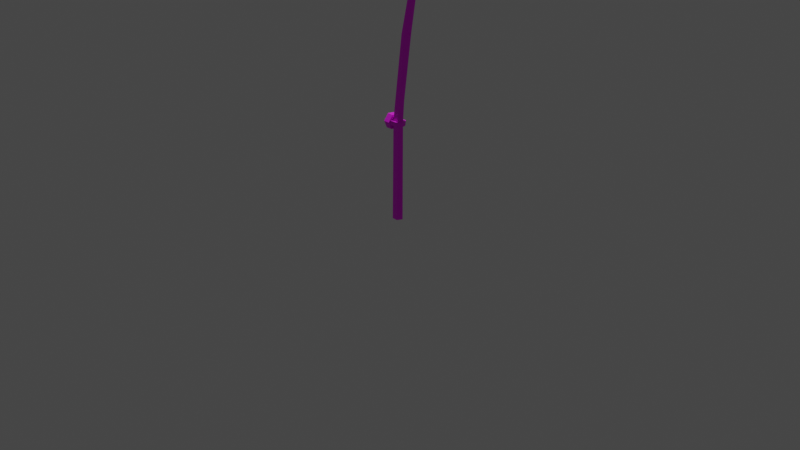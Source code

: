 # Source: FishingRod.blend  (saved by Blender 3.6.13; exported with 4.5.12 LTS)
import bpy
from mathutils import Matrix  # noqa: F401  (used for matrix-valued properties, if any)

bpy.ops.wm.read_factory_settings(use_empty=True)
scene = bpy.context.scene
scene.name = 'Scene'

# ---- collections
col_collection = bpy.data.collections.new('Collection'); scene.collection.children.link(col_collection)

# ---- images (referenced by path relative to the original .blend; pixels are not part of the script)
import os
ASSET_DIR = os.environ.get("B2B_ASSET_DIR", "")  # directory of the original .blend (textures are referenced by path, not embedded)
HERE = os.path.dirname(os.path.abspath(__file__))  # packed textures are extracted next to this script under _unpacked/

def load_image(name, relpath, width, height, colorspace="sRGB"):
    """Load a texture the original file referenced (path relative to the .blend, or extracted next to this script)."""
    p = next((c for c in (os.path.join(HERE, relpath), os.path.join(ASSET_DIR, relpath)) if relpath and os.path.exists(c)), "")
    if p:
        img = bpy.data.images.load(p, check_existing=True)
        img.name = name
    else:  # same state as the original file: an image datablock whose file is absent (Cycles renders it pink)
        img = bpy.data.images.new(name, width, height)
        img.source = "FILE"
        img.filepath = "//" + (relpath or name)
    img.colorspace_settings.name = colorspace
    return img
img_fishingroduvmap_png = load_image('FishingRodUVMap.png', 'FishingRodUVMap.png', 1024, 1024, 'sRGB')

# ---- materials (node trees are filled in below, after node groups)
mat_material_001 = bpy.data.materials.new('Material.001')
mat_material_001.alpha_threshold = 0.0
mat_material_001.use_transparent_shadow = False

# ---- material node trees
mat_material_001.use_nodes = True; mat_material_001.node_tree.nodes.clear()
_N = mat_material_001.node_tree.nodes; _L = mat_material_001.node_tree.links
n0 = _N.new('ShaderNodeOutputMaterial'); n0.name = 'Material Output'; n0.location = (300, 300)
n1 = _N.new('ShaderNodeTexImage'); n1.name = 'Image Texture'; n1.location = (-280, 280)
n1.image = img_fishingroduvmap_png
n2 = _N.new('ShaderNodeBsdfPrincipled'); n2.name = 'Principled BSDF'; n2.location = (10, 300)
n2.distribution = 'GGX'
n2.subsurface_method = 'RANDOM_WALK_SKIN'
n2.inputs[3].default_value = 1.45
n2.inputs[27].default_value = (0.0, 0.0, 0.0, 1.0)
n2.inputs[28].default_value = 1.0
_L.new(n2.outputs[0], n0.inputs[0])
_L.new(n1.outputs[0], n2.inputs[0])
_L.new(n1.outputs[1], n2.inputs[4])
n0.is_active_output = True

# ---- world
world_world = bpy.data.worlds.new('World'); scene.world = world_world
world_world.use_nodes = True; world_world.node_tree.nodes.clear()
_N = world_world.node_tree.nodes; _L = world_world.node_tree.links
n0 = _N.new('ShaderNodeOutputWorld'); n0.name = 'World Output'; n0.location = (300, 300)
n1 = _N.new('ShaderNodeBackground'); n1.name = 'Background'; n1.location = (10, 300)
n1.inputs[0].default_value = (0.05088, 0.05088, 0.05088, 1.0)
_L.new(n1.outputs[0], n0.inputs[0])
n0.is_active_output = True
world_world.color = (0.05088, 0.05088, 0.05088)
world_world.use_sun_shadow = False
world_world.sun_shadow_jitter_overblur = 0.0

# ---- cameras
cam_camera = bpy.data.cameras.new('Camera')
cam_camera.clip_end = 100.0
cam_camera.ortho_scale = 7.314

# ---- lights
light_light = bpy.data.lights.new('Light', 'POINT')
light_light.transmission_factor = 0.0
light_light.energy = 1000.0
light_light.shadow_soft_size = 0.1
light_light.shadow_maximum_resolution = 0.006
light_light.use_absolute_resolution = True

# ---- meshes
me_cylinder = bpy.data.meshes.new('Cylinder')
me_cylinder.from_pydata([(-1.984e-08, 0.03619, 0.009589), (-2.017e-08, 0.04091, 1.058), (0.05044, -0.0003931, 0.01176), (0.04738, 0.006785, 1.063), (0.03117, -0.05959, 0.01526), (0.02928, -0.04843, 1.07), (-0.03118, -0.05959, 0.01526), (-0.02928, -0.04843, 1.07), (-0.05044, -0.0003931, 0.01176), (-0.04738, 0.006785, 1.063), (0.01881, 0.1809, 2.405), (-2.161e-08, 0.1934, 2.399), (0.01162, 0.1607, 2.414), (-0.01162, 0.1607, 2.414), (-0.01881, 0.1809, 2.405), (-2.198e-08, 0.3907, 2.751), (0.03109, 0.08435, 1.902), (0.01922, 0.04903, 1.911), (-0.03109, 0.08435, 1.902), (-2.114e-08, 0.1062, 1.896), (-0.01922, 0.04903, 1.911), (-0.1159, 0.07358, 1.032), (-0.04921, 0.07358, 1.032), (-0.1159, 0.02476, 0.9648), (-0.04921, 0.02476, 0.9648), (-0.1159, -0.05744, 0.9737), (-0.04921, -0.05744, 0.9737), (-0.1159, -0.09081, 1.049), (-0.04921, -0.09081, 1.049), (-0.1159, -0.04199, 1.116), (-0.04921, -0.04199, 1.116), (-0.1159, 0.04021, 1.107), (-0.04921, 0.04021, 1.107), (-0.1159, 0.05898, 1.012), (-0.1159, 0.06347, 1.054), (-0.04921, -0.08087, 1.027), (-0.04921, -0.07592, 1.07), (-0.04921, 0.05898, 1.012), (-0.1159, -0.08087, 1.027), (-0.04921, 0.06347, 1.054), (-0.1159, -0.07592, 1.07), (0.02829, -0.08087, 1.027), (0.02829, -0.07592, 1.07), (0.02829, 0.05898, 1.012), (0.02829, 0.06347, 1.054), (0.06608, -0.03287, 1.022), (0.06608, -0.02812, 1.065), (0.06608, 0.01103, 1.017), (0.06608, 0.01563, 1.06), (-3.108e-08, 0.1561, 1.894), (-2.718e-08, 0.2433, 2.395), (-2.476e-08, 0.4402, 2.744), (-0.01983, 0.05984, 1.103), (-0.04921, 0.05184, 1.081), (0.02, 0.4155, 2.748), (-0.02, 0.4155, 2.748), (-0.02, 0.2183, 2.397), (0.02, 0.2183, 2.397), (-0.02, 0.1311, 1.895), (0.02, 0.1311, 1.895)], [], [(0, 1, 3, 2), (2, 3, 5, 4), (4, 5, 7, 6), (17, 16, 10, 12), (6, 7, 9, 8), (8, 9, 1, 0), (0, 2, 4, 6, 8), (14, 13, 15), (19, 18, 14, 11), (16, 19, 11, 10), (20, 17, 12, 13), (18, 20, 13, 14), (12, 10, 15), (11, 14, 15), (13, 12, 15), (10, 11, 15), (9, 7, 20, 18), (3, 1, 19, 16), (1, 9, 18, 19), (5, 3, 16, 17), (21, 22, 37, 33), (23, 24, 26, 25), (24, 23, 33, 37), (27, 28, 36, 40), (29, 30, 32, 31), (32, 53, 39, 34, 31), (34, 39, 22, 21), (38, 35, 28, 27), (29, 40, 36, 30), (26, 35, 38, 25), (36, 28, 35), (22, 39, 37), (39, 36, 42, 44), (32, 30, 36, 39, 53), (24, 37, 35, 26), (41, 43, 47, 45), (37, 39, 44, 43), (35, 37, 43, 41), (36, 35, 41, 42), (46, 45, 47, 48), (42, 41, 45, 46), (44, 42, 46, 48), (43, 44, 48, 47), (5, 17, 20, 7), (23, 25, 38, 27, 40, 29, 31, 34, 21, 33), (1, 19, 49, 52), (11, 19, 49, 50), (15, 11, 50, 51), (1, 52, 53, 39), (15, 51, 54), (51, 15, 55), (50, 11, 57), (11, 50, 56), (49, 19, 58), (19, 49, 59)])
_uv = me_cylinder.uv_layers.new(name='UVMap')
_uv.uv.foreach_set('vector', [0.0436, 0.06995, 0.3689, 0.45, 0.3491, 0.4698, 0.02163, 0.09001, 0.02163, 0.09001, 0.3491, 0.4698, 0.3302, 0.4904, 0.0001522, 0.1105, 0.1051, 0.0001522, 0.4773, 0.3403, 0.4578, 0.3604, 0.08506, 0.02219, 0.6222, 0.771, 0.6331, 0.7563, 0.8198, 0.9179, 0.8143, 0.9276, 0.08506, 0.02219, 0.4578, 0.3604, 0.4372, 0.3791, 0.06406, 0.04327, 0.06406, 0.04327, 0.4372, 0.3791, 0.4173, 0.3988, 0.0435, 0.06485, 0.2886, 0.07151, 0.2711, 0.0474, 0.2886, 0.0233, 0.3169, 0.0325, 0.3169, 0.0623, 0.8936, 0.8368, 0.9026, 0.8305, 0.9998, 0.9979, 0.7132, 0.672, 0.7268, 0.6597, 0.8936, 0.8368, 0.885, 0.8436, 0.6331, 0.7563, 0.645, 0.7423, 0.8259, 0.9085, 0.8198, 0.9179, 0.7411, 0.6484, 0.7552, 0.6357, 0.9117, 0.8242, 0.9026, 0.8305, 0.7268, 0.6597, 0.7411, 0.6484, 0.9026, 0.8305, 0.8936, 0.8368, 0.8143, 0.9276, 0.8198, 0.9179, 0.9967, 0.9998, 0.885, 0.8436, 0.8936, 0.8368, 0.9998, 0.9979, 0.9026, 0.8305, 0.9117, 0.8242, 0.9998, 0.9979, 0.8198, 0.9179, 0.8259, 0.9085, 0.9967, 0.9998, 0.4372, 0.3791, 0.4578, 0.3604, 0.7411, 0.6484, 0.7268, 0.6597, 0.3491, 0.4698, 0.3689, 0.45, 0.645, 0.7423, 0.6331, 0.7563, 0.4173, 0.3988, 0.4372, 0.3791, 0.7268, 0.6597, 0.7132, 0.672, 0.3302, 0.4904, 0.3491, 0.4698, 0.6331, 0.7563, 0.6222, 0.771, 0.001706, 0.2779, 0.03594, 0.2777, 0.03934, 0.2854, 0.004032, 0.2966, 0.0301, 0.3363, 0.05222, 0.3008, 0.07602, 0.2982, 0.1034, 0.3363, 0.05222, 0.3008, 0.0301, 0.3363, 0.004032, 0.2966, 0.03934, 0.2854, 0.1218, 0.272, 0.08481, 0.274, 0.08098, 0.2661, 0.1183, 0.2513, 0.08544, 0.2193, 0.06967, 0.2497, 0.04798, 0.2514, 0.02628, 0.2204, 0.04798, 0.2514, 0.04185, 0.2603, 0.038, 0.2699, 0.004127, 0.2615, 0.02628, 0.2204, 0.004127, 0.2615, 0.038, 0.2699, 0.03594, 0.2777, 0.001706, 0.2779, 0.1201, 0.289, 0.08211, 0.2817, 0.08481, 0.274, 0.1218, 0.272, 0.08544, 0.2193, 0.1183, 0.2513, 0.08098, 0.2661, 0.06967, 0.2497, 0.07602, 0.2982, 0.08211, 0.2817, 0.1201, 0.289, 0.1034, 0.3363, 0.05798, 0.02126, 0.05202, 0.01078, 0.05798, 0.0006193, 0.06571, 0.01087, 0.05976, 0.02126, 0.05976, 0.0006613, 0.3092, 0.07793, 0.3092, 0.1449, 0.2722, 0.1449, 0.2722, 0.07793, 0.02216, 0.1849, 0.06167, 0.1849, 0.07537, 0.2087, 0.008361, 0.2087, 0.01526, 0.1968, 0.0251, 0.1814, 0.001111, 0.1952, 0.001111, 0.128, 0.02512, 0.1418, 0.03799, 0.06764, 0.03799, 0.0004128, 0.05605, 0.02346, 0.05605, 0.04457, 0.1323, 0.02107, 0.1324, 0.0004739, 0.1694, 0.0006268, 0.1693, 0.02122, 0.0009501, 0.06764, 0.0009501, 0.0004128, 0.03799, 0.0004128, 0.03799, 0.06764, 0.2859, 0.0004392, 0.286, 0.02108, 0.249, 0.02126, 0.2489, 0.0006196, 0.2197, 0.0006055, 0.2197, 0.02124, 0.1986, 0.02126, 0.1986, 0.0006616, 0.2489, 0.0006196, 0.249, 0.02126, 0.2197, 0.02124, 0.2197, 0.0006055, 0.2722, 0.07793, 0.2722, 0.1449, 0.2541, 0.122, 0.2541, 0.1009, 0.1693, 0.02122, 0.1694, 0.0006268, 0.1986, 0.0006616, 0.1986, 0.02126, 0.4773, 0.3403, 0.7552, 0.6357, 0.7411, 0.6484, 0.4578, 0.3604, 0.2325, 0.1024, 0.1983, 0.08267, 0.1983, 0.05494, 0.1983, 0.04316, 0.2087, 0.03713, 0.2325, 0.0234, 0.2667, 0.04316, 0.2667, 0.0707, 0.2667, 0.08267, 0.2565, 0.08858, 0.96, 0.02131, 0.96, 0.4053, 1.0, 0.4053, 1.0, 0.02131, 0.96, 0.6454, 0.96, 0.4053, 1.0, 0.4053, 1.0, 0.6454, 0.96, 0.8294, 0.96, 0.6454, 1.0, 0.6454, 1.0, 0.831, 0.96, 0.02131, 1.0, 0.02131, 1.0, 0.0, 0.96, 0.001321, 0.05317, 0.8765, 0.05317, 0.9921, 0.006918, 0.9343, 0.0532, 0.9921, 0.0532, 0.8765, 0.09945, 0.9343, 0.1072, 0.8095, 0.1096, 0.9263, 0.06172, 0.8688, 0.1096, 0.9263, 0.1072, 0.8095, 0.1551, 0.8669, 0.05413, 0.7432, 0.05197, 0.8499, 0.01036, 0.7957, 0.05197, 0.8499, 0.05413, 0.7432, 0.09573, 0.7974])
me_cylinder.materials.append(mat_material_001)
me_cylinder.update()

# ---- objects
ob_light = bpy.data.objects.new('Light', light_light)
ob_camera = bpy.data.objects.new('Camera', cam_camera)
ob_cylinder = bpy.data.objects.new('Cylinder', me_cylinder)

# ---- transforms, parenting, visibility, modifiers, constraints
ob_light.location = (-3.98, 1.005, 5.904)
ob_light.rotation_euler = (0.6503, 0.05522, 1.866)
ob_light.lock_rotations_4d = False
ob_light.empty_display_type = 'ARROWS'
ob_light.color = (0.0, 0.0, 0.0, 0.0)
ob_light.lineart.crease_threshold = 0.0
ob_camera.location = (7.359, -6.926, 4.958)
ob_camera.rotation_euler = (1.109, 0.0, 0.8149)
ob_camera.lock_rotations_4d = False
ob_camera.empty_display_type = 'ARROWS'
ob_camera.color = (0.0, 0.0, 0.0, 0.0)
ob_camera.display_type = 'WIRE'
ob_camera.lineart.crease_threshold = 0.0
ob_cylinder.location = (0.0, 0.0, 0.0)

# ---- collection membership
col_collection.objects.link(ob_light)
col_collection.objects.link(ob_camera)
col_collection.objects.link(ob_cylinder)

# ---- scene / render settings (as saved in the file)
scene.camera = ob_camera
scene.frame_start = 1; scene.frame_end = 250; scene.frame_set(1)
scene.render.engine = 'BLENDER_EEVEE_NEXT'
scene.cycles.sampling_pattern = 'TABULATED_SOBOL'
scene.view_settings.view_transform = 'Filmic'
bpy.context.view_layer.update()
